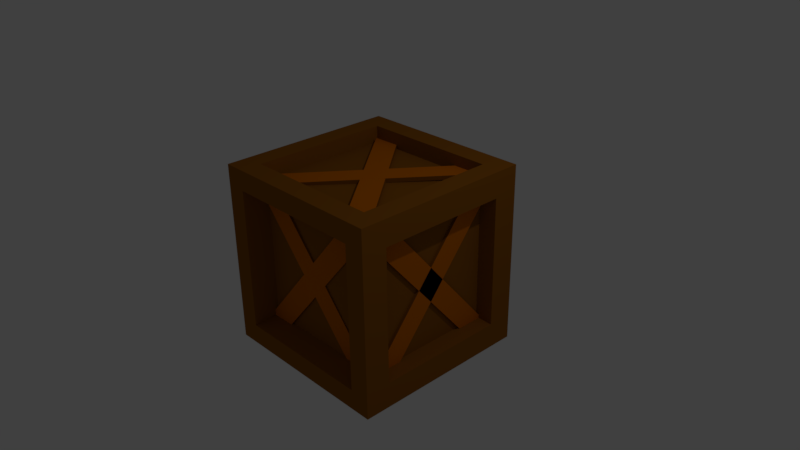 # Source: Crate.blend  (saved by Blender 2.77.0; exported with 4.5.12 LTS)
import bpy
from mathutils import Matrix  # noqa: F401  (used for matrix-valued properties, if any)

bpy.ops.wm.read_factory_settings(use_empty=True)
scene = bpy.context.scene
scene.name = 'Scene'

# ---- collections
col_collection_1 = bpy.data.collections.new('Collection 1'); scene.collection.children.link(col_collection_1)

# ---- materials (node trees are filled in below, after node groups)
mat_box = bpy.data.materials.new('Box')
mat_box.alpha_threshold = 0.0
mat_box.use_transparent_shadow = False
mat_box.diffuse_color = (0.2883, 0.1014, 0.007376, 1.0)
mat_box.roughness = 0.5
mat_box.specular_intensity = 0.0
mat_box.line_color = (0.0, 0.0, 0.0, 1.0)
mat_box_strappings = bpy.data.materials.new('Box Strappings')
mat_box_strappings.alpha_threshold = 0.0
mat_box_strappings.use_transparent_shadow = False
mat_box_strappings.diffuse_color = (0.6152, 0.1538, 0.0, 1.0)
mat_box_strappings.roughness = 0.5
mat_box_strappings.specular_intensity = 0.0

# ---- material node trees

# ---- world
world_world = bpy.data.worlds.new('World'); scene.world = world_world
world_world.color = (0.05088, 0.05088, 0.05088)
world_world.use_sun_shadow = False
world_world.sun_shadow_jitter_overblur = 0.0
world_world.cycles.sampling_method = 'MANUAL'

# ---- cameras
cam_camera = bpy.data.cameras.new('Camera')
cam_camera.clip_end = 100.0
cam_camera.lens = 35.0
cam_camera.sensor_width = 32.0
cam_camera.sensor_height = 18.0
cam_camera.ortho_scale = 7.314
cam_camera.dof.focus_distance = 0.0
cam_camera.dof.aperture_fstop = 128.0

# ---- lights
light_lamp = bpy.data.lights.new('Lamp', 'POINT')
light_lamp.transmission_factor = 0.0
light_lamp.cutoff_distance = 30.0
light_lamp.energy = 100.0
light_lamp.shadow_buffer_clip_start = 1.001
light_lamp.shadow_soft_size = 0.1
light_lamp.shadow_maximum_resolution = 0.006
light_lamp.use_absolute_resolution = True

# ---- meshes
me_cube = bpy.data.meshes.new('Cube')
me_cube.from_pydata([(1.008, 0.8785, -0.8785), (1.008, -0.8785, -0.8785), (-0.9864, -0.9421, -0.9421), (-0.9305, 0.9239, -0.9305), (1.008, 0.8785, 0.8785), (1.008, -0.8785, 0.8785), (-0.945, -0.945, 1.029), (-0.9305, 0.9239, 0.9305), (0.9305, 0.9239, -0.9305), (0.9, -0.9218, -0.9), (0.9305, 0.9239, 0.9305), (0.945, -0.945, 1.029), (0.9686, 0.9686, -1.011), (-0.9864, 0.9421, -0.9421), (0.945, 0.945, 1.029), (-0.945, 0.945, 1.029), (1.248, 1.248, 1.248), (0.9, -0.9218, 0.9), (-0.9864, 0.9421, 0.9421), (-0.9864, -0.9421, 0.9421), (-0.9, -0.9218, -0.9), (-0.9686, 0.9686, -1.011), (-0.9, -0.9218, 0.9), (-1.248, 1.248, 1.248), (0.9686, -0.9686, -1.011), (-0.9686, -0.9686, -1.011), (1.248, -1.248, 1.248), (-1.248, -1.248, 1.248), (1.248, 1.248, -1.248), (1.248, -1.248, -1.248), (-1.248, 1.248, -1.248), (-1.248, -1.248, -1.248), (1.248, 0.9012, -0.9012), (1.248, -0.9012, -0.9012), (1.248, 0.9012, 0.9012), (1.248, -0.9012, 0.9012), (0.9721, -1.248, -0.9721), (-0.9721, -1.248, -0.9721), (0.9721, -1.248, 0.9721), (-0.9721, -1.248, 0.9721), (0.9613, 0.9613, 1.248), (0.9613, -0.9613, 1.248), (-0.9613, 0.9613, 1.248), (-0.9613, -0.9613, 1.248), (-1.248, -0.937, -0.937), (-1.248, 0.937, -0.937), (-1.248, -0.937, 0.937), (-1.248, 0.937, 0.937), (0.992, 1.248, -0.992), (-0.992, 1.248, -0.992), (0.992, 1.248, 0.992), (-0.992, 1.248, 0.992), (0.9691, 0.9691, -1.248), (0.9691, -0.9691, -1.248), (-0.9691, 0.9691, -1.248), (-0.9691, -0.9691, -1.248), (-1.022, 0.5614, -0.9325), (-1.022, -1.126, 1.068), (-1.022, 0.965, -0.9325), (-1.022, -0.7227, 1.068), (-0.966, 0.5614, -0.9325), (-0.966, -1.126, 1.068), (-0.966, 0.965, -0.9325), (-0.966, -0.7227, 1.068), (-0.966, -0.5759, -0.9325), (-0.9655, 1.112, 1.068), (-0.9661, -0.9795, -0.9325), (-0.9657, 0.7083, 1.068), (-1.022, -0.5759, -0.9325), (-1.022, 1.112, 1.068), (-1.022, -0.9795, -0.9325), (-1.022, 0.7083, 1.068), (0.9906, 0.5614, -0.9325), (0.9906, -1.126, 1.068), (0.9906, 0.965, -0.9325), (0.9906, -0.7227, 1.068), (1.047, 0.5614, -0.9325), (1.047, -1.126, 1.068), (1.047, 0.965, -0.9325), (1.047, -0.7227, 1.068), (1.047, -0.5759, -0.9325), (1.047, 1.112, 1.068), (1.047, -0.9795, -0.9325), (1.047, 0.7083, 1.068), (0.9906, -0.5759, -0.9325), (0.9911, 1.112, 1.068), (0.9905, -0.9795, -0.9325), (0.991, 0.7083, 1.068), (0.5374, 0.9574, -0.9325), (-1.15, 0.9303, 1.068), (0.941, 0.9639, -0.9325), (-0.7466, 0.9368, 1.068), (0.5383, 0.9011, -0.9325), (-1.149, 0.8739, 1.068), (0.9419, 0.9076, -0.9325), (-0.7457, 0.8804, 1.068), (-0.5988, 0.8827, -0.9325), (1.089, 0.9094, 1.068), (-1.002, 0.8764, -0.9325), (0.6852, 0.903, 1.068), (-0.5997, 0.9391, -0.9325), (1.088, 0.9658, 1.068), (-1.003, 0.9327, -0.9325), (0.6843, 0.9594, 1.068), (0.5374, -0.8811, -0.9325), (-1.15, -0.9082, 1.068), (0.941, -0.8746, -0.9325), (-0.7466, -0.9018, 1.068), (0.5383, -0.9375, -0.9325), (-1.149, -0.9646, 1.068), (0.9419, -0.931, -0.9325), (-0.7457, -0.9581, 1.068), (-0.5988, -0.9558, -0.9325), (1.089, -0.9291, 1.068), (-1.002, -0.9622, -0.9325), (0.6852, -0.9355, 1.068), (-0.5997, -0.8994, -0.9325), (1.088, -0.8728, 1.068), (-1.003, -0.9058, -0.9325), (0.6843, -0.8791, 1.068), (0.5374, 0.9879, 1.101), (-1.15, -1.012, 1.058), (0.941, 0.9878, 1.107), (-0.7466, -1.012, 1.064), (0.5383, 0.9883, 1.044), (-1.149, -1.011, 1.002), (0.9419, 0.9883, 1.051), (-0.7457, -1.011, 1.008), (-0.5988, 0.9885, 1.026), (1.089, -1.012, 1.037), (-1.002, 0.9885, 1.019), (0.6852, -1.012, 1.031), (-0.5997, 0.988, 1.082), (1.088, -1.012, 1.093), (-1.003, 0.9881, 1.076), (0.6843, -1.012, 1.087), (0.5374, 0.9879, -0.9634), (-1.15, -1.012, -1.006), (0.941, 0.9878, -0.9569), (-0.7466, -1.012, -0.9995), (0.5383, 0.9883, -1.02), (-1.149, -1.011, -1.062), (0.9419, 0.9883, -1.013), (-0.7457, -1.011, -1.056), (-0.5988, 0.9885, -1.038), (1.089, -1.012, -1.027), (-1.002, 0.9885, -1.044), (0.6852, -1.012, -1.033), (-0.5997, 0.988, -0.9817), (1.088, -1.012, -0.9705), (-1.003, 0.9881, -0.9881), (0.6843, -1.012, -0.9769)], [], [(12, 24, 25, 21), (14, 15, 6, 11), (0, 4, 5, 1), (9, 17, 22, 20), (2, 19, 18, 13), (10, 8, 3, 7), (32, 33, 29, 28), (34, 32, 28, 16), (33, 35, 26, 29), (35, 34, 16, 26), (49, 48, 28, 30), (48, 50, 16, 28), (51, 49, 30, 23), (50, 51, 23, 16), (40, 41, 26, 16), (42, 40, 16, 23), (41, 43, 27, 26), (43, 42, 23, 27), (44, 45, 30, 31), (46, 44, 31, 27), (45, 47, 23, 30), (47, 46, 27, 23), (36, 37, 31, 29), (38, 36, 29, 26), (37, 39, 27, 31), (39, 38, 26, 27), (53, 52, 28, 29), (52, 54, 30, 28), (55, 53, 29, 31), (54, 55, 31, 30), (0, 1, 33, 32), (4, 0, 32, 34), (1, 5, 35, 33), (5, 4, 34, 35), (9, 20, 37, 36), (17, 9, 36, 38), (20, 22, 39, 37), (22, 17, 38, 39), (14, 11, 41, 40), (15, 14, 40, 42), (11, 6, 43, 41), (6, 15, 42, 43), (2, 13, 45, 44), (19, 2, 44, 46), (13, 18, 47, 45), (18, 19, 46, 47), (3, 8, 48, 49), (8, 10, 50, 48), (7, 3, 49, 51), (10, 7, 51, 50), (24, 12, 52, 53), (12, 21, 54, 52), (25, 24, 53, 55), (21, 25, 55, 54), (57, 59, 58, 56), (59, 63, 62, 58), (63, 61, 60, 62), (61, 57, 56, 60), (56, 58, 62, 60), (61, 63, 59, 57), (65, 67, 66, 64), (67, 71, 70, 66), (71, 69, 68, 70), (69, 65, 64, 68), (64, 66, 70, 68), (69, 71, 67, 65), (73, 75, 74, 72), (75, 79, 78, 74), (79, 77, 76, 78), (77, 73, 72, 76), (72, 74, 78, 76), (77, 79, 75, 73), (81, 83, 82, 80), (83, 87, 86, 82), (87, 85, 84, 86), (85, 81, 80, 84), (80, 82, 86, 84), (85, 87, 83, 81), (89, 91, 90, 88), (91, 95, 94, 90), (95, 93, 92, 94), (93, 89, 88, 92), (88, 90, 94, 92), (93, 95, 91, 89), (97, 99, 98, 96), (99, 103, 102, 98), (103, 101, 100, 102), (101, 97, 96, 100), (96, 98, 102, 100), (101, 103, 99, 97), (105, 107, 106, 104), (107, 111, 110, 106), (111, 109, 108, 110), (109, 105, 104, 108), (104, 106, 110, 108), (109, 111, 107, 105), (113, 115, 114, 112), (115, 119, 118, 114), (119, 117, 116, 118), (117, 113, 112, 116), (112, 114, 118, 116), (117, 119, 115, 113), (121, 123, 122, 120), (123, 127, 126, 122), (127, 125, 124, 126), (125, 121, 120, 124), (120, 122, 126, 124), (125, 127, 123, 121), (129, 131, 130, 128), (131, 135, 134, 130), (135, 133, 132, 134), (133, 129, 128, 132), (128, 130, 134, 132), (133, 135, 131, 129), (137, 139, 138, 136), (139, 143, 142, 138), (143, 141, 140, 142), (141, 137, 136, 140), (136, 138, 142, 140), (141, 143, 139, 137), (145, 147, 146, 144), (147, 151, 150, 146), (151, 149, 148, 150), (149, 145, 144, 148), (144, 146, 150, 148), (149, 151, 147, 145)])
me_cube.polygons.foreach_set('material_index', [0, 0, 0, 0, 0, 0, 0, 0, 0, 0, 0, 0, 0, 0, 0, 0, 0, 0, 0, 0, 0, 0, 0, 0, 0, 0, 0, 0, 0, 0, 0, 0, 0, 0, 0, 0, 0, 0, 0, 0, 0, 0, 0, 0, 0, 0, 0, 0, 0, 0, 0, 0, 0, 0, 1, 0, 0, 0, 0, 0, 0, 0, 1, 0, 0, 0, 0, 0, 1, 0, 0, 0, 1, 0, 0, 0, 0, 0, 1, 0, 0, 0, 0, 0, 0, 0, 1, 0, 0, 0, 0, 0, 1, 0, 0, 0, 1, 0, 0, 0, 0, 0, 1, 0, 0, 0, 0, 0, 0, 0, 1, 0, 0, 0, 0, 0, 1, 0, 0, 0, 1, 0, 0, 0, 0, 0])
me_cube.materials.append(mat_box)
me_cube.materials.append(mat_box_strappings)
me_cube.use_remesh_preserve_volume = False
me_cube.use_remesh_preserve_attributes = False
me_cube.use_mirror_vertex_groups = False
me_cube.update()

# ---- objects
ob_cube = bpy.data.objects.new('Cube', me_cube)
ob_lamp = bpy.data.objects.new('Lamp', light_lamp)
ob_camera = bpy.data.objects.new('Camera', cam_camera)

# ---- transforms, parenting, visibility, modifiers, constraints
ob_cube.location = (0.0, 0.0, 0.0)
ob_cube.lock_rotations_4d = False
ob_cube.empty_display_type = 'ARROWS'
ob_cube.lineart.crease_threshold = 0.0
ob_lamp.location = (4.076, 1.005, 5.904)
ob_lamp.rotation_euler = (0.6503, 0.05522, 1.866)
ob_lamp.lock_rotations_4d = False
ob_lamp.empty_display_type = 'ARROWS'
ob_lamp.color = (0.0, 0.0, 0.0, 0.0)
ob_lamp.lineart.crease_threshold = 0.0
ob_camera.location = (7.481, -6.508, 5.344)
ob_camera.rotation_euler = (1.109, 0.01082, 0.8149)
ob_camera.lock_rotations_4d = False
ob_camera.empty_display_type = 'ARROWS'
ob_camera.color = (0.0, 0.0, 0.0, 0.0)
ob_camera.display_type = 'WIRE'
ob_camera.lineart.crease_threshold = 0.0

# ---- collection membership
col_collection_1.objects.link(ob_cube)
col_collection_1.objects.link(ob_lamp)
col_collection_1.objects.link(ob_camera)

# ---- scene / render settings (as saved in the file)
scene.camera = ob_camera
scene.frame_start = 1; scene.frame_end = 250; scene.frame_set(1)
scene.render.engine = 'BLENDER_EEVEE_NEXT'
scene.render.resolution_percentage = 50
scene.render.dither_intensity = 0.0
scene.cycles.use_denoising = False
scene.cycles.samples = 128
scene.cycles.sampling_pattern = 'TABULATED_SOBOL'
scene.cycles.light_sampling_threshold = 0.0
scene.cycles.use_adaptive_sampling = False
scene.cycles.use_light_tree = False
scene.cycles.blur_glossy = 0.0
scene.cycles.sample_clamp_indirect = 0.0
scene.view_settings.view_transform = 'Standard'
bpy.context.view_layer.update()
